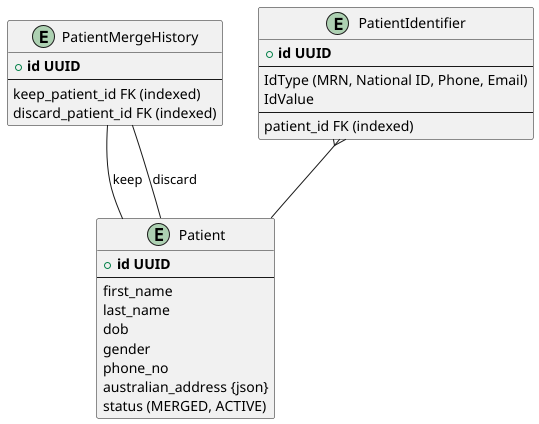

The diagram above was rendered by PlantUML. Its source (embedded in the PNG):
@startuml
entity Patient {
    + **id UUID**
    --
    first_name
    last_name
    dob
    gender
    phone_no
    australian_address {json}
    status (MERGED, ACTIVE)
}

entity PatientMergeHistory {
    + **id UUID**
    --
    keep_patient_id FK (indexed)
    discard_patient_id FK (indexed)
}

PatientMergeHistory -- Patient : keep
PatientMergeHistory -- Patient : discard

entity PatientIdentifier {
    + **id UUID**
    --
    IdType (MRN, National ID, Phone, Email)
    IdValue
    --
    patient_id FK (indexed)
}

PatientIdentifier }-- Patient
@enduml